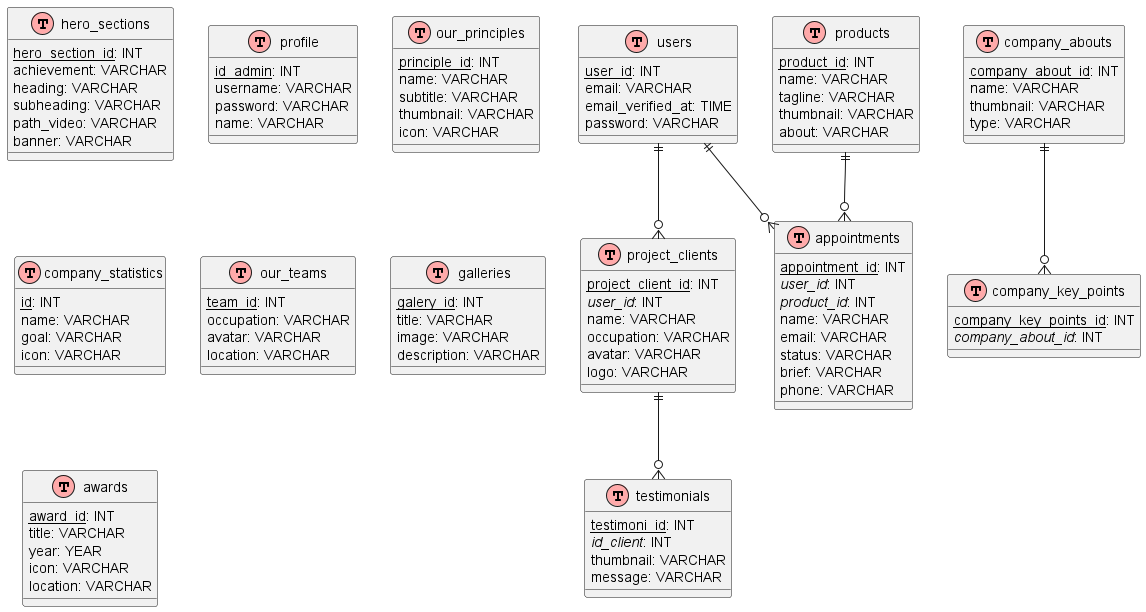

The diagram above was rendered by PlantUML. Its source (embedded in the PNG):
@startuml
!define table(x) class x << (T,#FFAAAA) >>
!define primaryKey(x) <u>x</u>
!define foreignKey(x) <i>x</i>

' === Tables ===
table(hero_sections) {
  primaryKey(hero_section_id): INT
  achievement: VARCHAR
  heading: VARCHAR
  subheading: VARCHAR
  path_video: VARCHAR
  banner: VARCHAR
}

table(project_clients) {
  primaryKey(project_client_id): INT
  foreignKey(user_id): INT
  name: VARCHAR
  occupation: VARCHAR
  avatar: VARCHAR
  logo: VARCHAR
}

table(profile) {
  primaryKey(id_admin): INT
  username: VARCHAR
  password: VARCHAR
  name: VARCHAR
}

table(users) {
  primaryKey(user_id): INT
  email: VARCHAR
  email_verified_at: TIME
  password: VARCHAR
}

table(our_principles) {
  primaryKey(principle_id): INT
  name: VARCHAR
  subtitle: VARCHAR
  thumbnail: VARCHAR
  icon: VARCHAR
}

table(company_abouts) {
  primaryKey(company_about_id): INT
  name: VARCHAR
  thumbnail: VARCHAR
  type: VARCHAR
}

table(company_statistics) {
  primaryKey(id): INT
  name: VARCHAR
  goal: VARCHAR
  icon: VARCHAR
}

table(company_key_points) {
  primaryKey(company_key_points_id): INT
  foreignKey(company_about_id): INT
}

table(appointments) {
  primaryKey(appointment_id): INT
  foreignKey(user_id): INT
  foreignKey(product_id): INT
  name: VARCHAR
  email: VARCHAR
  status: VARCHAR
  brief: VARCHAR
  phone: VARCHAR
}

table(testimonials) {
  primaryKey(testimoni_id): INT
  foreignKey(id_client): INT
  thumbnail: VARCHAR
  message: VARCHAR
}

table(our_teams) {
  primaryKey(team_id): INT
  occupation: VARCHAR
  avatar: VARCHAR
  location: VARCHAR
}

table(products) {
  primaryKey(product_id): INT
  name: VARCHAR
  tagline: VARCHAR
  thumbnail: VARCHAR
  about: VARCHAR
}

table(galleries) {
  primaryKey(galery_id): INT
  title: VARCHAR
  image: VARCHAR
  description: VARCHAR
}

table(awards) {
  primaryKey(award_id): INT
  title: VARCHAR
  year: YEAR
  icon: VARCHAR
  location: VARCHAR
}

' === Relationships ===
users ||--o{ appointments
users ||--o{ project_clients
project_clients ||--o{ testimonials
products ||--o{ appointments
company_abouts ||--o{ company_key_points
@enduml